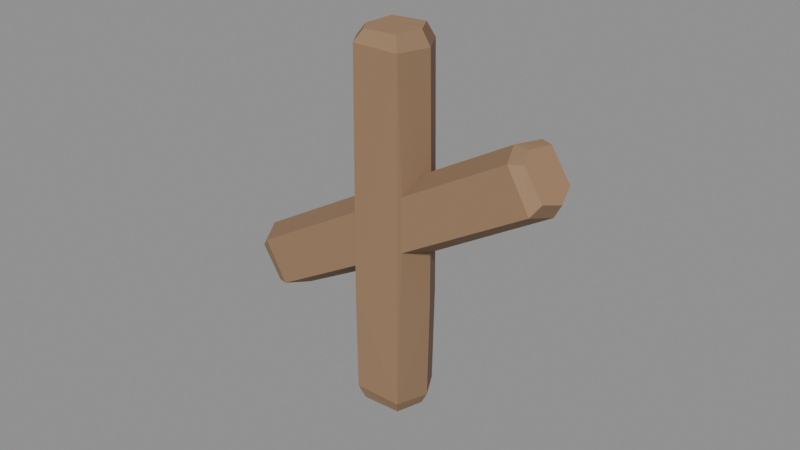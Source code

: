 # Source: staurolite-cross-twin.blend  (saved by Blender 4.3.34; exported with 4.5.12 LTS)
import bpy
from mathutils import Matrix  # noqa: F401  (used for matrix-valued properties, if any)

bpy.ops.wm.read_factory_settings(use_empty=True)
scene = bpy.context.scene
scene.name = 'Scene'

# ---- collections
col_export = bpy.data.collections.new('EXPORT'); scene.collection.children.link(col_export)

# ---- materials (node trees are filled in below, after node groups)
mat_staurolite_cross_twin_0 = bpy.data.materials.new('staurolite-cross-twin-0')
mat_staurolite_cross_twin_0.use_backface_culling = True
mat_staurolite_cross_twin_0.diffuse_color = (0.2705, 0.1651, 0.09306, 1.0)
mat_staurolite_cross_twin_0.roughness = 0.8
mat_staurolite_cross_twin_1 = bpy.data.materials.new('staurolite-cross-twin-1')
mat_staurolite_cross_twin_1.use_backface_culling = True
mat_staurolite_cross_twin_1.diffuse_color = (0.3325, 0.2016, 0.1119, 1.0)
mat_staurolite_cross_twin_1.roughness = 0.8
mat_staurolite_cross_twin_2 = bpy.data.materials.new('staurolite-cross-twin-2')
mat_staurolite_cross_twin_2.use_backface_culling = True
mat_staurolite_cross_twin_2.diffuse_color = (0.2159, 0.1248, 0.07619, 1.0)
mat_staurolite_cross_twin_2.roughness = 0.8

# ---- material node trees
mat_staurolite_cross_twin_0.use_nodes = True; mat_staurolite_cross_twin_0.node_tree.nodes.clear()
_N = mat_staurolite_cross_twin_0.node_tree.nodes; _L = mat_staurolite_cross_twin_0.node_tree.links
n0 = _N.new('ShaderNodeBsdfPrincipled'); n0.name = 'Principled BSDF'; n0.location = (0, 0)
n0.inputs[0].default_value = (0.2705, 0.1651, 0.09306, 1.0)
n0.inputs[2].default_value = 0.8
n1 = _N.new('ShaderNodeOutputMaterial'); n1.name = 'Material Output'; n1.location = (0, 0)
_L.new(n0.outputs[0], n1.inputs[0])
n1.is_active_output = True
mat_staurolite_cross_twin_1.use_nodes = True; mat_staurolite_cross_twin_1.node_tree.nodes.clear()
_N = mat_staurolite_cross_twin_1.node_tree.nodes; _L = mat_staurolite_cross_twin_1.node_tree.links
n0 = _N.new('ShaderNodeBsdfPrincipled'); n0.name = 'Principled BSDF'; n0.location = (0, 0)
n0.inputs[0].default_value = (0.3325, 0.2016, 0.1119, 1.0)
n0.inputs[2].default_value = 0.8
n1 = _N.new('ShaderNodeOutputMaterial'); n1.name = 'Material Output'; n1.location = (0, 0)
_L.new(n0.outputs[0], n1.inputs[0])
n1.is_active_output = True
mat_staurolite_cross_twin_2.use_nodes = True; mat_staurolite_cross_twin_2.node_tree.nodes.clear()
_N = mat_staurolite_cross_twin_2.node_tree.nodes; _L = mat_staurolite_cross_twin_2.node_tree.links
n0 = _N.new('ShaderNodeBsdfPrincipled'); n0.name = 'Principled BSDF'; n0.location = (0, 0)
n0.inputs[0].default_value = (0.2159, 0.1248, 0.07619, 1.0)
n0.inputs[2].default_value = 0.8
n1 = _N.new('ShaderNodeOutputMaterial'); n1.name = 'Material Output'; n1.location = (0, 0)
_L.new(n0.outputs[0], n1.inputs[0])
n1.is_active_output = True

# ---- meshes
me_main_prismatic_crystal_mesh = bpy.data.meshes.new('main prismatic crystal-mesh')
me_main_prismatic_crystal_mesh.from_pydata([(-0.0096, -0.002736, 0.00051), (-0.05202, -0.001792, 0.04222), (-0.006432, -0.0076, 0.000486), (-0.05052, -0.0064, 0.03958), (0.006635, -0.0076, 0.001022), (-0.0438, -0.0064, 0.029), (0.009624, 0.000608, 0.00142), (-0.04202, 0.001376, 0.02672), (0.005492, 0.0076, 0.001482), (-0.04395, 0.008, 0.03018), (-0.007736, 0.0076, 0.000922), (-0.05077, 0.008, 0.04088), (-0.01197, -0.003352, 0.0052), (-0.04934, -0.002375, 0.04639), (-0.007821, -0.00931, 0.0052), (-0.04735, -0.00802, 0.04295), (-0.03981, -0.00802, 0.02989), (0.007921, -0.00931, 0.0052), (-0.03807, 0.001506, 0.02688), (0.01155, 0.0007448, 0.0052), (0.006753, 0.00931, 0.0052), (-0.04037, 0.00962, 0.03086), (-0.009713, 0.00931, 0.0052), (-0.04826, 0.00962, 0.04452), (-0.01212, -0.003471, 0.0382), (-0.007901, -0.009643, 0.0382), (0.01221, 0.0007714, 0.0382), (-0.01349, 0.009935, 0.0459), (0.007179, 0.009643, 0.0382), (-0.02179, 0.009935, 0.06028), (-0.01014, 0.009643, 0.0382), (0.04109, -0.002278, 0.09809), (-0.0115, -0.003249, 0.1168), (-0.007659, -0.009025, 0.1168), (0.04293, -0.00775, 0.0949), (0.007834, -0.009025, 0.1168), (0.05036, -0.00775, 0.08204), (0.01132, 0.000722, 0.1168), (0.05203, 0.001484, 0.07914), (0.006495, 0.009025, 0.1168), (0.04971, 0.00935, 0.08315), (-0.009231, 0.009025, 0.1168), (0.04218, 0.00935, 0.0962), (0.04537, -0.001533, 0.09753), (-0.008764, -0.002462, 0.1205), (-0.005695, -0.00684, 0.1205), (0.04682, -0.00568, 0.09497), (0.005782, -0.00684, 0.121), (0.05279, -0.00568, 0.08571), (0.008504, 0.0005472, 0.1214), (0.05444, 0.001318, 0.08365), (0.005005, 0.00684, 0.1215), (0.05281, 0.00728, 0.08659), (0.04649, 0.00728, 0.09643), (-0.007187, 0.00684, 0.1209), (-0.008748, -0.008301, 0.04755), (-0.008654, -0.008239, 0.06533), (-0.01206, -0.003459, 0.04342), (-0.01178, -0.0034, 0.06737), (0.01213, 0.0007619, 0.05561), (0.008674, -0.008162, 0.05762), (0.008914, -0.007387, 0.07597), (0.008641, -0.008102, 0.07525), (0.00733, 0.008654, 0.07676), (0.007046, 0.00951, 0.05778), (0.006921, 0.009383, 0.07639), (0.01168, 0.001516, 0.05501), (-0.01001, 0.009578, 0.04772), (-0.009758, 0.009447, 0.06708), (-0.01162, -0.002457, 0.06816), (-0.01124, 0.002086, 0.04201), (-0.01133, 0.001531, 0.04159), (-0.01134, 0.001444, 0.04162), (0.01081, -0.002393, 0.08075), (0.01201, 0.0007481, 0.08084)], [], [(2, 0, 8), (0, 14, 12), (4, 14, 2), (4, 19, 17), (8, 19, 6), (10, 20, 8), (10, 12, 22), (14, 24, 12), (27, 21, 23), (10, 8, 0), (19, 28, 26), (55, 15, 16), (22, 24, 30), (64, 67, 27), (4, 6, 19), (35, 33, 25), (4, 17, 14), (28, 64, 66), (8, 20, 19), (14, 25, 24), (58, 69, 13), (30, 71, 70), (40, 38, 66), (40, 64, 27), (10, 22, 20), (55, 56, 15), (14, 17, 25), (42, 40, 27), (33, 44, 32), (35, 45, 33), (37, 47, 35), (39, 49, 37), (39, 54, 51), (32, 54, 41), (51, 45, 49), (3, 1, 9), (1, 15, 13), (5, 15, 3), (5, 18, 16), (7, 21, 18), (11, 21, 9), (11, 13, 23), (36, 60, 59), (8, 6, 2), (35, 60, 62), (71, 18, 21), (0, 2, 14), (72, 57, 18), (55, 57, 25), (29, 42, 27), (41, 65, 68), (10, 0, 12), (28, 20, 22), (6, 4, 2), (39, 74, 63), (34, 73, 61), (41, 68, 69), (63, 74, 42), (40, 66, 64), (17, 35, 25), (23, 29, 27), (22, 12, 24), (67, 70, 27), (19, 20, 28), (34, 43, 31), (36, 46, 34), (38, 48, 36), (40, 50, 38), (40, 53, 52), (31, 53, 42), (52, 46, 50), (36, 62, 60), (59, 26, 66), (26, 28, 66), (13, 15, 58), (15, 56, 58), (30, 24, 71), (24, 57, 72), (24, 72, 71), (70, 67, 30), (33, 45, 44), (35, 47, 45), (37, 49, 47), (39, 51, 49), (39, 41, 54), (32, 44, 54), (51, 54, 44), (44, 45, 51), (45, 47, 49), (11, 9, 1), (9, 7, 3), (7, 5, 3), (1, 3, 15), (5, 16, 15), (5, 7, 18), (7, 9, 21), (11, 23, 21), (11, 1, 13), (59, 66, 38), (38, 36, 59), (74, 37, 73), (37, 35, 73), (17, 19, 26), (26, 59, 60), (17, 26, 60), (61, 73, 35), (35, 17, 60), (62, 61, 35), (21, 27, 71), (27, 70, 71), (57, 55, 16), (16, 18, 57), (18, 71, 72), (33, 32, 58), (33, 58, 56), (57, 24, 25), (33, 56, 25), (56, 55, 25), (41, 39, 65), (22, 30, 28), (30, 67, 28), (67, 64, 28), (63, 65, 39), (39, 37, 74), (61, 62, 34), (34, 31, 73), (69, 58, 32), (32, 41, 69), (74, 73, 31), (42, 29, 65), (29, 23, 13), (65, 29, 68), (13, 69, 29), (69, 68, 29), (74, 31, 42), (65, 63, 42), (34, 46, 43), (36, 48, 46), (38, 50, 48), (40, 52, 50), (40, 42, 53), (31, 43, 53), (52, 53, 43), (43, 46, 52), (46, 48, 50), (36, 34, 62)])
me_main_prismatic_crystal_mesh.polygons.foreach_set('material_index', [2, 0, 1, 0, 2, 0, 1, 0, 0, 2, 2, 1, 1, 2, 0, 1, 1, 2, 2, 0, 0, 1, 2, 2, 0, 1, 1, 0, 0, 1, 0, 2, 0, 1, 1, 2, 0, 1, 0, 2, 0, 1, 0, 2, 0, 2, 0, 0, 0, 0, 0, 1, 0, 2, 2, 0, 1, 1, 2, 1, 0, 1, 2, 2, 0, 1, 0, 2, 0, 1, 1, 1, 2, 2, 0, 0, 1, 1, 1, 1, 0, 1, 0, 2, 0, 1, 1, 1, 1, 2, 2, 2, 0, 1, 0, 2, 0, 1, 0, 0, 0, 0, 0, 0, 0, 0, 0, 0, 2, 2, 0, 0, 0, 0, 0, 0, 0, 0, 0, 0, 0, 0, 2, 2, 0, 0, 1, 1, 1, 1, 1, 1, 1, 1, 1, 1, 0, 1, 0, 2, 0, 1, 1, 1, 1, 1])
me_main_prismatic_crystal_mesh.materials.append(mat_staurolite_cross_twin_0)
me_main_prismatic_crystal_mesh.materials.append(mat_staurolite_cross_twin_1)
me_main_prismatic_crystal_mesh.materials.append(mat_staurolite_cross_twin_2)
me_main_prismatic_crystal_mesh.update()

# ---- objects
ob_staurolite_cross_twin = bpy.data.objects.new('staurolite-cross-twin', None)
ob_one_cruciform_intergrown_mineral_solid = bpy.data.objects.new('one cruciform intergrown mineral solid', me_main_prismatic_crystal_mesh)

# ---- transforms, parenting, visibility, modifiers, constraints
ob_staurolite_cross_twin.location = (0.0, 0.0, 0.0)
ob_one_cruciform_intergrown_mineral_solid.parent = ob_staurolite_cross_twin
ob_one_cruciform_intergrown_mineral_solid.location = (0.0, 0.0, -0.000486)

# ---- collection membership
col_export.objects.link(ob_staurolite_cross_twin)
col_export.objects.link(ob_one_cruciform_intergrown_mineral_solid)

# ---- scene / render settings (as saved in the file)
scene.frame_start = 1; scene.frame_end = 250; scene.frame_set(1)
scene.render.engine = 'BLENDER_EEVEE_NEXT'
bpy.context.view_layer.update()

# ---- added for rendering (the .blend has no active camera and no usable light): camera, sun + grey world if the file has none
cam_auto = bpy.data.cameras.new('AutoCamera')
cam_auto.lens = 50.0
cam_auto.sensor_width = 36.0
cam_auto.clip_end = 1000.0
ob_auto_camera = bpy.data.objects.new('AutoCamera', cam_auto)
scene.collection.objects.link(ob_auto_camera)
ob_auto_camera.location = (0.186252, -0.221908, 0.208534)
ob_auto_camera.rotation_euler = (1.09748, -7.21219e-08, 0.694738)
scene.camera = ob_auto_camera
light_auto_sun = bpy.data.lights.new('AutoSun', 'SUN')
light_auto_sun.energy = 3.0
light_auto_sun.angle = 0.0523599
ob_auto_sun = bpy.data.objects.new('AutoSun', light_auto_sun)
scene.collection.objects.link(ob_auto_sun)
ob_auto_sun.rotation_euler = (0.872665, 0.174533, 0.523599)
if scene.world is None:
    world_auto = bpy.data.worlds.new('AutoWorld')
    world_auto.color = (0.3, 0.3, 0.3)
    scene.world = world_auto
bpy.context.view_layer.update()

